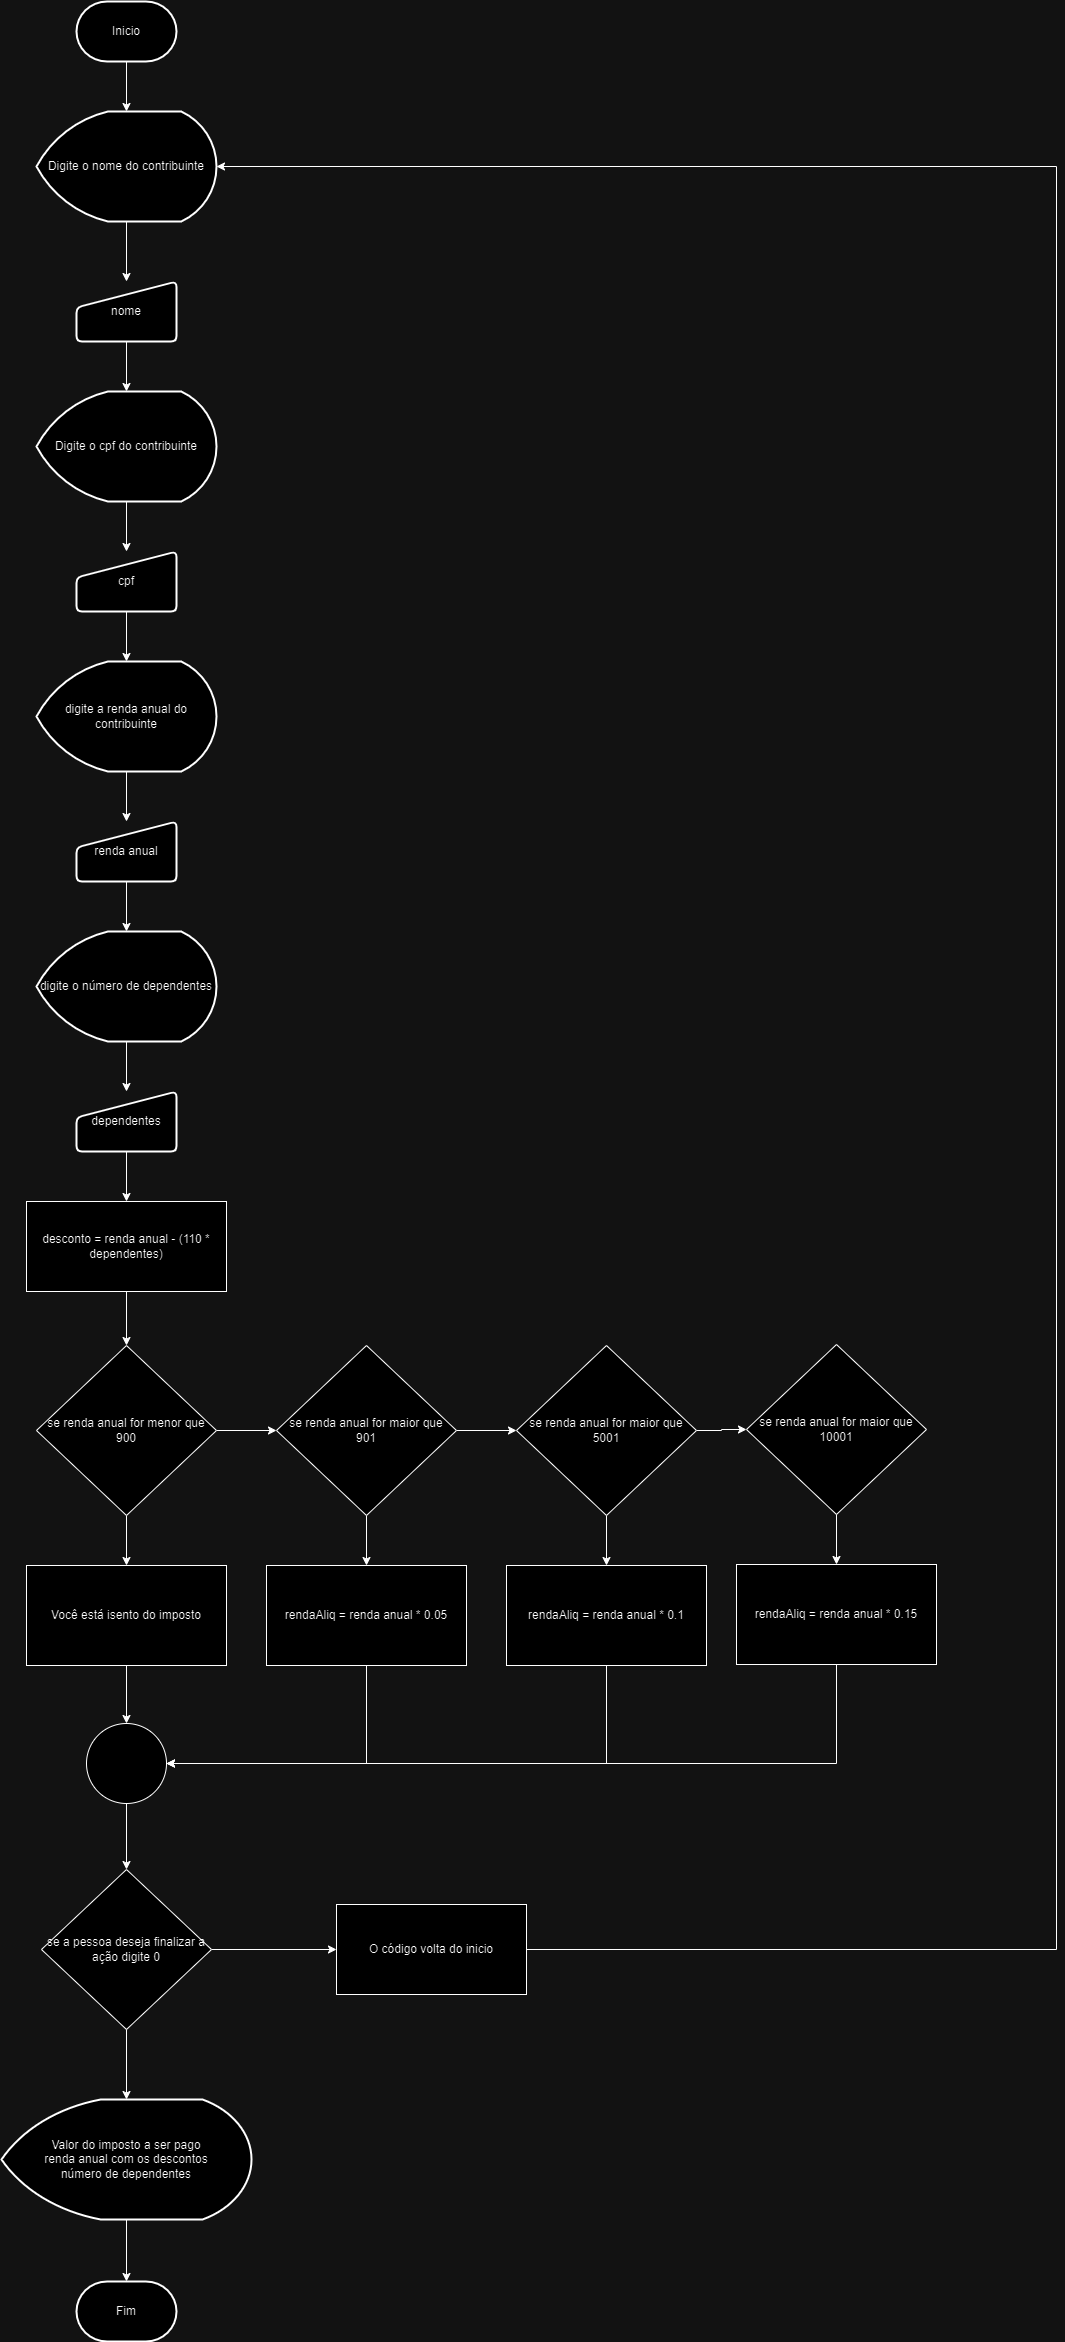

The diagram above was exported from draw.io. Its source (the exported page's mxGraphModel, read from the mxfile embedded in the PNG):
<mxGraphModel dx="1114" dy="610" grid="1" gridSize="10" guides="1" tooltips="1" connect="1" arrows="1" fold="1" page="1" pageScale="1" pageWidth="827" pageHeight="1169" math="0" shadow="0">
  <root>
    <mxCell id="0" />
    <mxCell id="1" parent="0" />
    <mxCell id="vR2KhfYgOaqzGzrPk_SG-1" value="Inicio" style="strokeWidth=2;html=1;shape=mxgraph.flowchart.terminator;whiteSpace=wrap;" vertex="1" parent="1">
      <mxGeometry x="350" y="90" width="100" height="60" as="geometry" />
    </mxCell>
    <mxCell id="vR2KhfYgOaqzGzrPk_SG-37" style="edgeStyle=orthogonalEdgeStyle;rounded=0;orthogonalLoop=1;jettySize=auto;html=1;entryX=0.5;entryY=0;entryDx=0;entryDy=0;" edge="1" parent="1" source="vR2KhfYgOaqzGzrPk_SG-2" target="vR2KhfYgOaqzGzrPk_SG-3">
      <mxGeometry relative="1" as="geometry" />
    </mxCell>
    <mxCell id="vR2KhfYgOaqzGzrPk_SG-2" value="Digite o nome do contribuinte" style="strokeWidth=2;html=1;shape=mxgraph.flowchart.display;whiteSpace=wrap;" vertex="1" parent="1">
      <mxGeometry x="310" y="200" width="180" height="110" as="geometry" />
    </mxCell>
    <mxCell id="vR2KhfYgOaqzGzrPk_SG-3" value="nome" style="html=1;strokeWidth=2;shape=manualInput;whiteSpace=wrap;rounded=1;size=26;arcSize=11;" vertex="1" parent="1">
      <mxGeometry x="350" y="370" width="100" height="60" as="geometry" />
    </mxCell>
    <mxCell id="vR2KhfYgOaqzGzrPk_SG-39" style="edgeStyle=orthogonalEdgeStyle;rounded=0;orthogonalLoop=1;jettySize=auto;html=1;entryX=0.5;entryY=0;entryDx=0;entryDy=0;" edge="1" parent="1" source="vR2KhfYgOaqzGzrPk_SG-8" target="vR2KhfYgOaqzGzrPk_SG-9">
      <mxGeometry relative="1" as="geometry" />
    </mxCell>
    <mxCell id="vR2KhfYgOaqzGzrPk_SG-8" value="Digite o cpf do contribuinte" style="strokeWidth=2;html=1;shape=mxgraph.flowchart.display;whiteSpace=wrap;" vertex="1" parent="1">
      <mxGeometry x="310" y="480" width="180" height="110" as="geometry" />
    </mxCell>
    <mxCell id="vR2KhfYgOaqzGzrPk_SG-9" value="cpf" style="html=1;strokeWidth=2;shape=manualInput;whiteSpace=wrap;rounded=1;size=26;arcSize=11;" vertex="1" parent="1">
      <mxGeometry x="350" y="640" width="100" height="60" as="geometry" />
    </mxCell>
    <mxCell id="vR2KhfYgOaqzGzrPk_SG-41" style="edgeStyle=orthogonalEdgeStyle;rounded=0;orthogonalLoop=1;jettySize=auto;html=1;entryX=0.5;entryY=0;entryDx=0;entryDy=0;" edge="1" parent="1" source="vR2KhfYgOaqzGzrPk_SG-10" target="vR2KhfYgOaqzGzrPk_SG-11">
      <mxGeometry relative="1" as="geometry" />
    </mxCell>
    <mxCell id="vR2KhfYgOaqzGzrPk_SG-10" value="digite a renda anual do contribuinte" style="strokeWidth=2;html=1;shape=mxgraph.flowchart.display;whiteSpace=wrap;" vertex="1" parent="1">
      <mxGeometry x="310" y="750" width="180" height="110" as="geometry" />
    </mxCell>
    <mxCell id="vR2KhfYgOaqzGzrPk_SG-11" value="renda anual" style="html=1;strokeWidth=2;shape=manualInput;whiteSpace=wrap;rounded=1;size=26;arcSize=11;" vertex="1" parent="1">
      <mxGeometry x="350" y="910" width="100" height="60" as="geometry" />
    </mxCell>
    <mxCell id="vR2KhfYgOaqzGzrPk_SG-43" style="edgeStyle=orthogonalEdgeStyle;rounded=0;orthogonalLoop=1;jettySize=auto;html=1;entryX=0.5;entryY=0;entryDx=0;entryDy=0;" edge="1" parent="1" source="vR2KhfYgOaqzGzrPk_SG-12" target="vR2KhfYgOaqzGzrPk_SG-13">
      <mxGeometry relative="1" as="geometry" />
    </mxCell>
    <mxCell id="vR2KhfYgOaqzGzrPk_SG-12" value="digite o número de dependentes" style="strokeWidth=2;html=1;shape=mxgraph.flowchart.display;whiteSpace=wrap;" vertex="1" parent="1">
      <mxGeometry x="310" y="1020" width="180" height="110" as="geometry" />
    </mxCell>
    <mxCell id="vR2KhfYgOaqzGzrPk_SG-44" style="edgeStyle=orthogonalEdgeStyle;rounded=0;orthogonalLoop=1;jettySize=auto;html=1;entryX=0.5;entryY=0;entryDx=0;entryDy=0;" edge="1" parent="1" source="vR2KhfYgOaqzGzrPk_SG-13" target="vR2KhfYgOaqzGzrPk_SG-18">
      <mxGeometry relative="1" as="geometry" />
    </mxCell>
    <mxCell id="vR2KhfYgOaqzGzrPk_SG-13" value="dependentes" style="html=1;strokeWidth=2;shape=manualInput;whiteSpace=wrap;rounded=1;size=26;arcSize=11;" vertex="1" parent="1">
      <mxGeometry x="350" y="1180" width="100" height="60" as="geometry" />
    </mxCell>
    <mxCell id="vR2KhfYgOaqzGzrPk_SG-46" style="edgeStyle=orthogonalEdgeStyle;rounded=0;orthogonalLoop=1;jettySize=auto;html=1;entryX=0.5;entryY=0;entryDx=0;entryDy=0;" edge="1" parent="1" source="vR2KhfYgOaqzGzrPk_SG-14" target="vR2KhfYgOaqzGzrPk_SG-15">
      <mxGeometry relative="1" as="geometry" />
    </mxCell>
    <mxCell id="vR2KhfYgOaqzGzrPk_SG-47" style="edgeStyle=orthogonalEdgeStyle;rounded=0;orthogonalLoop=1;jettySize=auto;html=1;" edge="1" parent="1" source="vR2KhfYgOaqzGzrPk_SG-14" target="vR2KhfYgOaqzGzrPk_SG-16">
      <mxGeometry relative="1" as="geometry" />
    </mxCell>
    <mxCell id="vR2KhfYgOaqzGzrPk_SG-14" value="se renda anual for menor que 900" style="rhombus;whiteSpace=wrap;html=1;" vertex="1" parent="1">
      <mxGeometry x="310" y="1434" width="180" height="170" as="geometry" />
    </mxCell>
    <mxCell id="vR2KhfYgOaqzGzrPk_SG-53" style="edgeStyle=orthogonalEdgeStyle;rounded=0;orthogonalLoop=1;jettySize=auto;html=1;entryX=0.5;entryY=0;entryDx=0;entryDy=0;" edge="1" parent="1" source="vR2KhfYgOaqzGzrPk_SG-15" target="vR2KhfYgOaqzGzrPk_SG-27">
      <mxGeometry relative="1" as="geometry" />
    </mxCell>
    <mxCell id="vR2KhfYgOaqzGzrPk_SG-15" value="Você está isento do imposto" style="whiteSpace=wrap;html=1;" vertex="1" parent="1">
      <mxGeometry x="300" y="1654" width="200" height="100" as="geometry" />
    </mxCell>
    <mxCell id="vR2KhfYgOaqzGzrPk_SG-48" style="edgeStyle=orthogonalEdgeStyle;rounded=0;orthogonalLoop=1;jettySize=auto;html=1;entryX=0.5;entryY=0;entryDx=0;entryDy=0;" edge="1" parent="1" source="vR2KhfYgOaqzGzrPk_SG-16" target="vR2KhfYgOaqzGzrPk_SG-17">
      <mxGeometry relative="1" as="geometry" />
    </mxCell>
    <mxCell id="vR2KhfYgOaqzGzrPk_SG-49" style="edgeStyle=orthogonalEdgeStyle;rounded=0;orthogonalLoop=1;jettySize=auto;html=1;entryX=0;entryY=0.5;entryDx=0;entryDy=0;" edge="1" parent="1" source="vR2KhfYgOaqzGzrPk_SG-16" target="vR2KhfYgOaqzGzrPk_SG-19">
      <mxGeometry relative="1" as="geometry" />
    </mxCell>
    <mxCell id="vR2KhfYgOaqzGzrPk_SG-16" value="se renda anual for maior que &lt;br&gt;901" style="rhombus;whiteSpace=wrap;html=1;" vertex="1" parent="1">
      <mxGeometry x="550" y="1434" width="180" height="170" as="geometry" />
    </mxCell>
    <mxCell id="vR2KhfYgOaqzGzrPk_SG-54" style="edgeStyle=orthogonalEdgeStyle;rounded=0;orthogonalLoop=1;jettySize=auto;html=1;entryX=1;entryY=0.5;entryDx=0;entryDy=0;" edge="1" parent="1" source="vR2KhfYgOaqzGzrPk_SG-17" target="vR2KhfYgOaqzGzrPk_SG-27">
      <mxGeometry relative="1" as="geometry">
        <Array as="points">
          <mxPoint x="640" y="1852" />
        </Array>
      </mxGeometry>
    </mxCell>
    <mxCell id="vR2KhfYgOaqzGzrPk_SG-17" value="rendaAliq = renda anual * 0.05" style="whiteSpace=wrap;html=1;" vertex="1" parent="1">
      <mxGeometry x="540" y="1654" width="200" height="100" as="geometry" />
    </mxCell>
    <mxCell id="vR2KhfYgOaqzGzrPk_SG-45" style="edgeStyle=orthogonalEdgeStyle;rounded=0;orthogonalLoop=1;jettySize=auto;html=1;" edge="1" parent="1" source="vR2KhfYgOaqzGzrPk_SG-18" target="vR2KhfYgOaqzGzrPk_SG-14">
      <mxGeometry relative="1" as="geometry" />
    </mxCell>
    <mxCell id="vR2KhfYgOaqzGzrPk_SG-18" value="desconto = renda anual - (110 * dependentes)" style="whiteSpace=wrap;html=1;" vertex="1" parent="1">
      <mxGeometry x="300" y="1290" width="200" height="90" as="geometry" />
    </mxCell>
    <mxCell id="vR2KhfYgOaqzGzrPk_SG-50" style="edgeStyle=orthogonalEdgeStyle;rounded=0;orthogonalLoop=1;jettySize=auto;html=1;entryX=0.5;entryY=0;entryDx=0;entryDy=0;" edge="1" parent="1" source="vR2KhfYgOaqzGzrPk_SG-19" target="vR2KhfYgOaqzGzrPk_SG-20">
      <mxGeometry relative="1" as="geometry" />
    </mxCell>
    <mxCell id="vR2KhfYgOaqzGzrPk_SG-51" style="edgeStyle=orthogonalEdgeStyle;rounded=0;orthogonalLoop=1;jettySize=auto;html=1;entryX=0;entryY=0.5;entryDx=0;entryDy=0;" edge="1" parent="1" source="vR2KhfYgOaqzGzrPk_SG-19" target="vR2KhfYgOaqzGzrPk_SG-21">
      <mxGeometry relative="1" as="geometry" />
    </mxCell>
    <mxCell id="vR2KhfYgOaqzGzrPk_SG-19" value="se renda anual for maior que &lt;br&gt;5001" style="rhombus;whiteSpace=wrap;html=1;" vertex="1" parent="1">
      <mxGeometry x="790" y="1434" width="180" height="170" as="geometry" />
    </mxCell>
    <mxCell id="vR2KhfYgOaqzGzrPk_SG-55" style="edgeStyle=orthogonalEdgeStyle;rounded=0;orthogonalLoop=1;jettySize=auto;html=1;entryX=1;entryY=0.5;entryDx=0;entryDy=0;" edge="1" parent="1" source="vR2KhfYgOaqzGzrPk_SG-20" target="vR2KhfYgOaqzGzrPk_SG-27">
      <mxGeometry relative="1" as="geometry">
        <Array as="points">
          <mxPoint x="880" y="1852" />
        </Array>
      </mxGeometry>
    </mxCell>
    <mxCell id="vR2KhfYgOaqzGzrPk_SG-20" value="rendaAliq = renda anual * 0.1" style="whiteSpace=wrap;html=1;" vertex="1" parent="1">
      <mxGeometry x="780" y="1654" width="200" height="100" as="geometry" />
    </mxCell>
    <mxCell id="vR2KhfYgOaqzGzrPk_SG-52" style="edgeStyle=orthogonalEdgeStyle;rounded=0;orthogonalLoop=1;jettySize=auto;html=1;entryX=0.5;entryY=0;entryDx=0;entryDy=0;" edge="1" parent="1" source="vR2KhfYgOaqzGzrPk_SG-21" target="vR2KhfYgOaqzGzrPk_SG-22">
      <mxGeometry relative="1" as="geometry" />
    </mxCell>
    <mxCell id="vR2KhfYgOaqzGzrPk_SG-21" value="se renda anual for maior que &lt;br&gt;10001" style="rhombus;whiteSpace=wrap;html=1;" vertex="1" parent="1">
      <mxGeometry x="1020" y="1433" width="180" height="170" as="geometry" />
    </mxCell>
    <mxCell id="vR2KhfYgOaqzGzrPk_SG-56" style="edgeStyle=orthogonalEdgeStyle;rounded=0;orthogonalLoop=1;jettySize=auto;html=1;entryX=1;entryY=0.5;entryDx=0;entryDy=0;" edge="1" parent="1" source="vR2KhfYgOaqzGzrPk_SG-22" target="vR2KhfYgOaqzGzrPk_SG-27">
      <mxGeometry relative="1" as="geometry">
        <Array as="points">
          <mxPoint x="1110" y="1852" />
        </Array>
      </mxGeometry>
    </mxCell>
    <mxCell id="vR2KhfYgOaqzGzrPk_SG-22" value="rendaAliq = renda anual * 0.15" style="whiteSpace=wrap;html=1;" vertex="1" parent="1">
      <mxGeometry x="1010" y="1653" width="200" height="100" as="geometry" />
    </mxCell>
    <mxCell id="vR2KhfYgOaqzGzrPk_SG-23" value="Valor do imposto a ser pago&lt;br&gt;renda anual com os descontos&lt;br&gt;número de dependentes" style="strokeWidth=2;html=1;shape=mxgraph.flowchart.display;whiteSpace=wrap;" vertex="1" parent="1">
      <mxGeometry x="275" y="2188" width="250" height="120" as="geometry" />
    </mxCell>
    <mxCell id="vR2KhfYgOaqzGzrPk_SG-33" style="edgeStyle=orthogonalEdgeStyle;rounded=0;orthogonalLoop=1;jettySize=auto;html=1;entryX=0;entryY=0.5;entryDx=0;entryDy=0;" edge="1" parent="1" source="vR2KhfYgOaqzGzrPk_SG-24" target="vR2KhfYgOaqzGzrPk_SG-32">
      <mxGeometry relative="1" as="geometry" />
    </mxCell>
    <mxCell id="vR2KhfYgOaqzGzrPk_SG-24" value="se a pessoa deseja finalizar a ação digite 0" style="rhombus;whiteSpace=wrap;html=1;" vertex="1" parent="1">
      <mxGeometry x="315" y="1958" width="170" height="160" as="geometry" />
    </mxCell>
    <mxCell id="vR2KhfYgOaqzGzrPk_SG-57" style="edgeStyle=orthogonalEdgeStyle;rounded=0;orthogonalLoop=1;jettySize=auto;html=1;entryX=0.5;entryY=0;entryDx=0;entryDy=0;" edge="1" parent="1" source="vR2KhfYgOaqzGzrPk_SG-27" target="vR2KhfYgOaqzGzrPk_SG-24">
      <mxGeometry relative="1" as="geometry" />
    </mxCell>
    <mxCell id="vR2KhfYgOaqzGzrPk_SG-27" value="" style="ellipse;whiteSpace=wrap;html=1;" vertex="1" parent="1">
      <mxGeometry x="360" y="1812" width="80" height="80" as="geometry" />
    </mxCell>
    <mxCell id="vR2KhfYgOaqzGzrPk_SG-28" value="Fim" style="strokeWidth=2;html=1;shape=mxgraph.flowchart.terminator;whiteSpace=wrap;" vertex="1" parent="1">
      <mxGeometry x="350" y="2370" width="100" height="60" as="geometry" />
    </mxCell>
    <mxCell id="vR2KhfYgOaqzGzrPk_SG-29" style="edgeStyle=orthogonalEdgeStyle;rounded=0;orthogonalLoop=1;jettySize=auto;html=1;entryX=0.5;entryY=0;entryDx=0;entryDy=0;entryPerimeter=0;" edge="1" parent="1" source="vR2KhfYgOaqzGzrPk_SG-24" target="vR2KhfYgOaqzGzrPk_SG-23">
      <mxGeometry relative="1" as="geometry" />
    </mxCell>
    <mxCell id="vR2KhfYgOaqzGzrPk_SG-32" value="O código volta do inicio" style="whiteSpace=wrap;html=1;" vertex="1" parent="1">
      <mxGeometry x="610" y="1993" width="190" height="90" as="geometry" />
    </mxCell>
    <mxCell id="vR2KhfYgOaqzGzrPk_SG-34" style="edgeStyle=orthogonalEdgeStyle;rounded=0;orthogonalLoop=1;jettySize=auto;html=1;entryX=1;entryY=0.5;entryDx=0;entryDy=0;entryPerimeter=0;" edge="1" parent="1" source="vR2KhfYgOaqzGzrPk_SG-32" target="vR2KhfYgOaqzGzrPk_SG-2">
      <mxGeometry relative="1" as="geometry">
        <Array as="points">
          <mxPoint x="1330" y="2038" />
          <mxPoint x="1330" y="255" />
        </Array>
      </mxGeometry>
    </mxCell>
    <mxCell id="vR2KhfYgOaqzGzrPk_SG-35" style="edgeStyle=orthogonalEdgeStyle;rounded=0;orthogonalLoop=1;jettySize=auto;html=1;entryX=0.5;entryY=0;entryDx=0;entryDy=0;entryPerimeter=0;" edge="1" parent="1" source="vR2KhfYgOaqzGzrPk_SG-23" target="vR2KhfYgOaqzGzrPk_SG-28">
      <mxGeometry relative="1" as="geometry" />
    </mxCell>
    <mxCell id="vR2KhfYgOaqzGzrPk_SG-36" style="edgeStyle=orthogonalEdgeStyle;rounded=0;orthogonalLoop=1;jettySize=auto;html=1;entryX=0.5;entryY=0;entryDx=0;entryDy=0;entryPerimeter=0;" edge="1" parent="1" source="vR2KhfYgOaqzGzrPk_SG-1" target="vR2KhfYgOaqzGzrPk_SG-2">
      <mxGeometry relative="1" as="geometry" />
    </mxCell>
    <mxCell id="vR2KhfYgOaqzGzrPk_SG-38" style="edgeStyle=orthogonalEdgeStyle;rounded=0;orthogonalLoop=1;jettySize=auto;html=1;entryX=0.5;entryY=0;entryDx=0;entryDy=0;entryPerimeter=0;" edge="1" parent="1" source="vR2KhfYgOaqzGzrPk_SG-3" target="vR2KhfYgOaqzGzrPk_SG-8">
      <mxGeometry relative="1" as="geometry" />
    </mxCell>
    <mxCell id="vR2KhfYgOaqzGzrPk_SG-40" style="edgeStyle=orthogonalEdgeStyle;rounded=0;orthogonalLoop=1;jettySize=auto;html=1;entryX=0.5;entryY=0;entryDx=0;entryDy=0;entryPerimeter=0;" edge="1" parent="1" source="vR2KhfYgOaqzGzrPk_SG-9" target="vR2KhfYgOaqzGzrPk_SG-10">
      <mxGeometry relative="1" as="geometry" />
    </mxCell>
    <mxCell id="vR2KhfYgOaqzGzrPk_SG-42" style="edgeStyle=orthogonalEdgeStyle;rounded=0;orthogonalLoop=1;jettySize=auto;html=1;entryX=0.5;entryY=0;entryDx=0;entryDy=0;entryPerimeter=0;" edge="1" parent="1" source="vR2KhfYgOaqzGzrPk_SG-11" target="vR2KhfYgOaqzGzrPk_SG-12">
      <mxGeometry relative="1" as="geometry" />
    </mxCell>
  </root>
</mxGraphModel>